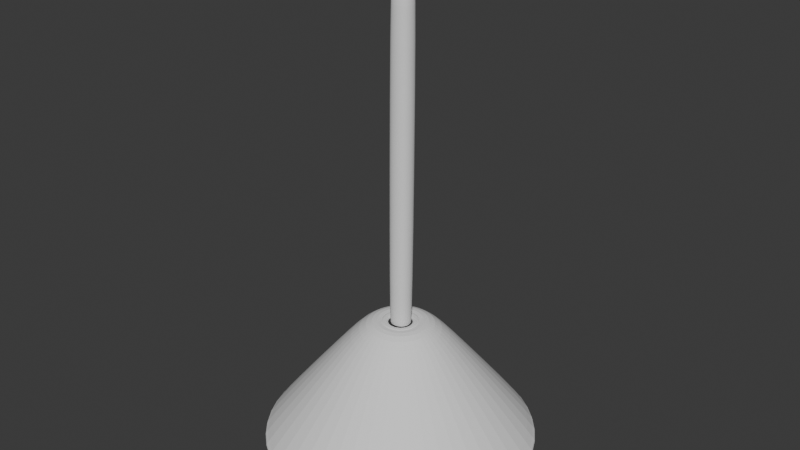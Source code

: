 # Source: light_1_type.blend  (saved by Blender 4.0.36; exported with 4.5.12 LTS)
import bpy
from mathutils import Matrix  # noqa: F401  (used for matrix-valued properties, if any)

bpy.ops.wm.read_factory_settings(use_empty=True)
scene = bpy.context.scene
scene.name = 'Scene'

# ---- collections
col_collection = bpy.data.collections.new('Collection'); scene.collection.children.link(col_collection)
col_laboratory = bpy.data.collections.new('laboratory'); col_collection.children.link(col_laboratory)
col_room = bpy.data.collections.new('room'); col_laboratory.children.link(col_room)

# ---- world
world_world = bpy.data.worlds.new('World'); scene.world = world_world
world_world.use_nodes = True; world_world.node_tree.nodes.clear()
_N = world_world.node_tree.nodes; _L = world_world.node_tree.links
n0 = _N.new('ShaderNodeOutputWorld'); n0.name = 'World Output'; n0.location = (300, 300)
n1 = _N.new('ShaderNodeBackground'); n1.name = 'Background'; n1.location = (10, 300)
n1.inputs[0].default_value = (0.05088, 0.05088, 0.05088, 1.0)
_L.new(n1.outputs[0], n0.inputs[0])
n0.is_active_output = True
world_world.color = (0.05088, 0.05088, 0.05088)
world_world.use_sun_shadow = False
world_world.sun_shadow_jitter_overblur = 0.0

# ---- meshes
me_015 = bpy.data.meshes.new('Окружность.015')
me_015.from_pydata([(0.4257, 16.33, -5.868), (-0.1629, 16.18, -5.868), (-0.5938, 15.74, -5.868), (-0.7515, 15.16, -5.868), (-0.5938, 14.57, -5.868), (-0.1629, 14.14, -5.868), (0.4257, 13.98, -5.868), (1.014, 14.14, -5.868), (1.445, 14.57, -5.868), (1.603, 15.16, -5.868), (1.445, 15.74, -5.868), (1.014, 16.18, -5.868), (0.4257, 16.33, -5.868), (-0.1629, 16.18, -5.868), (-0.5938, 15.74, -5.868), (-0.7515, 15.16, -5.868), (-0.5938, 14.57, -5.868), (-0.1629, 14.14, -5.868), (0.4257, 13.98, -5.868), (1.014, 14.14, -5.868), (1.445, 14.57, -5.868), (1.603, 15.16, -5.868), (1.445, 15.74, -5.868), (1.014, 16.18, -5.868), (0.2973, 15.38, -6.917), (0.4257, 15.41, -6.917), (0.2032, 15.28, -6.917), (0.1688, 15.16, -6.917), (0.2032, 15.03, -6.917), (0.2973, 14.93, -6.917), (0.4257, 14.9, -6.917), (0.5542, 14.93, -6.917), (0.6483, 15.03, -6.917), (0.6827, 15.16, -6.917), (0.6483, 15.28, -6.917), (0.5542, 15.38, -6.917), (0.2973, 15.38, -6.917), (0.4257, 15.41, -6.917), (0.2032, 15.28, -6.917), (0.1688, 15.16, -6.917), (0.2032, 15.03, -6.917), (0.2973, 14.93, -6.917), (0.4257, 14.9, -6.917), (0.5542, 14.93, -6.917), (0.6483, 15.03, -6.917), (0.6827, 15.16, -6.917), (0.6483, 15.28, -6.917), (0.5542, 15.38, -6.917), (0.3833, 15.23, -6.917), (0.4257, 15.24, -6.917), (0.3523, 15.2, -6.917), (0.3409, 15.16, -6.917), (0.3523, 15.11, -6.917), (0.3833, 15.08, -6.917), (0.4257, 15.07, -6.917), (0.4682, 15.08, -6.917), (0.4992, 15.11, -6.917), (0.5106, 15.16, -6.917), (0.4992, 15.2, -6.917), (0.4682, 15.23, -6.917), (0.3759, 15.24, -6.871), (0.4257, 15.26, -6.871), (0.3395, 15.21, -6.871), (0.3261, 15.16, -6.871), (0.3395, 15.11, -6.871), (0.3759, 15.07, -6.871), (0.4257, 15.06, -6.871), (0.4756, 15.07, -6.871), (0.512, 15.11, -6.871), (0.5254, 15.16, -6.871), (0.512, 15.21, -6.871), (0.4756, 15.24, -6.871), (0.68, 14.72, -6.63), (0.8661, 14.9, -6.63), (0.4257, 15.66, -6.63), (0.1715, 15.6, -6.63), (0.9343, 15.16, -6.63), (-0.01464, 15.41, -6.63), (0.8661, 15.41, -6.63), (-0.08277, 15.16, -6.63), (0.68, 15.6, -6.63), (-0.01464, 14.9, -6.63), (0.1715, 14.72, -6.63), (0.4257, 14.65, -6.63), (0.3806, 15.23, -6.778), (0.4276, 15.24, -6.778), (0.3462, 15.2, -6.778), (0.3336, 15.15, -6.778), (0.3462, 15.1, -6.778), (0.3806, 15.07, -6.778), (0.4276, 15.06, -6.778), (0.4747, 15.07, -6.778), (0.5091, 15.1, -6.778), (0.5217, 15.15, -6.778), (0.5091, 15.2, -6.778), (0.4747, 15.23, -6.778), (0.3593, 15.23, -9.635), (0.4063, 15.24, -9.635), (0.3249, 15.2, -9.635), (0.3123, 15.15, -9.635), (0.3249, 15.1, -9.635), (0.3593, 15.07, -9.635), (0.4063, 15.06, -9.635), (0.4534, 15.07, -9.635), (0.4878, 15.1, -9.635), (0.5004, 15.15, -9.635), (0.4878, 15.2, -9.635), (0.4534, 15.23, -9.635)], [], [(6, 18, 19, 7), (3, 15, 16, 4), (10, 22, 23, 11), (0, 12, 13, 1), (7, 19, 20, 8), (4, 16, 17, 5), (11, 23, 12, 0), (1, 13, 14, 2), (8, 20, 21, 9), (5, 17, 18, 6), (2, 14, 15, 3), (9, 21, 22, 10), (33, 34, 58, 57), (41, 40, 64, 65), (24, 26, 50, 48), (37, 47, 71, 61), (32, 33, 57, 56), (40, 39, 63, 64), (25, 24, 48, 49), (47, 46, 70, 71), (31, 32, 56, 55), (39, 38, 62, 63), (46, 45, 69, 70), (30, 31, 55, 54), (11, 0, 25, 35), (4, 5, 29, 28), (73, 72, 43, 44), (75, 74, 37, 36), (5, 6, 30, 29), (76, 73, 44, 45), (77, 75, 36, 38), (6, 7, 31, 30), (78, 76, 45, 46), (79, 77, 38, 39), (7, 8, 32, 31), (80, 78, 46, 47), (0, 1, 24, 25), (81, 79, 39, 40), (8, 9, 33, 32), (74, 80, 47, 37), (1, 2, 26, 24), (82, 81, 40, 41), (9, 10, 34, 33), (2, 3, 27, 26), (83, 82, 41, 42), (10, 11, 35, 34), (3, 4, 28, 27), (72, 83, 42, 43), (54, 55, 67, 66), (51, 52, 64, 63), (58, 59, 71, 70), (49, 48, 60, 61), (55, 56, 68, 67), (52, 53, 65, 64), (59, 49, 61, 71), (48, 50, 62, 60), (56, 57, 69, 68), (53, 54, 66, 65), (50, 51, 63, 62), (57, 58, 70, 69), (26, 27, 51, 50), (42, 41, 65, 66), (34, 35, 59, 58), (27, 28, 52, 51), (43, 42, 66, 67), (35, 25, 49, 59), (28, 29, 53, 52), (44, 43, 67, 68), (36, 37, 61, 60), (29, 30, 54, 53), (45, 44, 68, 69), (38, 36, 60, 62), (19, 18, 83, 72), (18, 17, 82, 83), (17, 16, 81, 82), (12, 23, 80, 74), (16, 15, 79, 81), (23, 22, 78, 80), (15, 14, 77, 79), (22, 21, 76, 78), (14, 13, 75, 77), (21, 20, 73, 76), (13, 12, 74, 75), (20, 19, 72, 73), (89, 90, 102, 101), (86, 87, 99, 98), (93, 94, 106, 105), (90, 91, 103, 102), (87, 88, 100, 99), (94, 95, 107, 106), (85, 84, 96, 97), (91, 92, 104, 103), (88, 89, 101, 100), (95, 85, 97, 107), (84, 86, 98, 96), (92, 93, 105, 104)])
_uv = me_015.uv_layers.new(name='UVКарта')
_uv.uv.foreach_set('vector', [0.0, 0.0, 0.0, 0.0, 0.0, 0.0, 0.0, 0.0, 0.0, 0.0, 0.0, 0.0, 0.0, 0.0, 0.0, 0.0, 0.0, 0.0, 0.0, 0.0, 0.0, 0.0, 0.0, 0.0, 0.0, 0.0, 0.0, 0.0, 0.0, 0.0, 0.0, 0.0, 0.0, 0.0, 0.0, 0.0, 0.0, 0.0, 0.0, 0.0, 0.0, 0.0, 0.0, 0.0, 0.0, 0.0, 0.0, 0.0, 0.0, 0.0, 0.0, 0.0, 0.0, 0.0, 0.0, 0.0, 0.0, 0.0, 0.0, 0.0, 0.0, 0.0, 0.0, 0.0, 0.0, 0.0, 0.0, 0.0, 0.0, 0.0, 0.0, 0.0, 0.0, 0.0, 0.0, 0.0, 0.0, 0.0, 0.0, 0.0, 0.0, 0.0, 0.0, 0.0, 0.0, 0.0, 0.0, 0.0, 0.0, 0.0, 0.0, 0.0, 0.0, 0.0, 0.0, 0.0, 0.0, 0.0, 0.0, 0.0, 0.0, 0.0, 0.0, 0.0, 0.0, 0.0, 0.0, 0.0, 0.0, 0.0, 0.0, 0.0, 0.0, 0.0, 0.0, 0.0, 0.0, 0.0, 0.0, 0.0, 0.0, 0.0, 0.0, 0.0, 0.0, 0.0, 0.0, 0.0, 0.0, 0.0, 0.0, 0.0, 0.0, 0.0, 0.0, 0.0, 0.0, 0.0, 0.0, 0.0, 0.0, 0.0, 0.0, 0.0, 0.0, 0.0, 0.0, 0.0, 0.0, 0.0, 0.0, 0.0, 0.0, 0.0, 0.0, 0.0, 0.0, 0.0, 0.0, 0.0, 0.0, 0.0, 0.0, 0.0, 0.0, 0.0, 0.0, 0.0, 0.0, 0.0, 0.0, 0.0, 0.0, 0.0, 0.0, 0.0, 0.0, 0.0, 0.0, 0.0, 0.0, 0.0, 0.0, 0.0, 0.0, 0.0, 0.0, 0.0, 0.0, 0.0, 0.0, 0.0, 0.0, 0.0, 0.0, 0.0, 0.0, 0.0, 0.0, 0.0, 0.0, 0.0, 0.0, 0.0, 0.0, 0.0, 0.0, 0.0, 0.0, 0.0, 0.0, 0.0, 0.0, 0.0, 0.0, 0.0, 0.0, 0.0, 0.0, 0.0, 0.0, 0.0, 0.0, 0.0, 0.0, 0.0, 0.0, 0.0, 0.0, 0.0, 0.0, 0.0, 0.0, 0.0, 0.0, 0.0, 0.0, 0.0, 0.0, 0.0, 0.0, 0.0, 0.0, 0.0, 0.0, 0.0, 0.0, 0.0, 0.0, 0.0, 0.0, 0.0, 0.0, 0.0, 0.0, 0.0, 0.0, 0.0, 0.0, 0.0, 0.0, 0.0, 0.0, 0.0, 0.0, 0.0, 0.0, 0.0, 0.0, 0.0, 0.0, 0.0, 0.0, 0.0, 0.0, 0.0, 0.0, 0.0, 0.0, 0.0, 0.0, 0.0, 0.0, 0.0, 0.0, 0.0, 0.0, 0.0, 0.0, 0.0, 0.0, 0.0, 0.0, 0.0, 0.0, 0.0, 0.0, 0.0, 0.0, 0.0, 0.0, 0.0, 0.0, 0.0, 0.0, 0.0, 0.0, 0.0, 0.0, 0.0, 0.0, 0.0, 0.0, 0.0, 0.0, 0.0, 0.0, 0.0, 0.0, 0.0, 0.0, 0.0, 0.0, 0.0, 0.0, 0.0, 0.0, 0.0, 0.0, 0.0, 0.0, 0.0, 0.0, 0.0, 0.0, 0.0, 0.0, 0.0, 0.0, 0.0, 0.0, 0.0, 0.0, 0.0, 0.0, 0.0, 0.0, 0.0, 0.0, 0.0, 0.0, 0.0, 0.0, 0.0, 0.0, 0.0, 0.0, 0.0, 0.0, 0.0, 0.0, 0.0, 0.0, 0.0, 0.0, 0.0, 0.0, 0.0, 0.0, 0.0, 0.0, 0.0, 0.0, 0.0, 0.0, 0.0, 0.0, 0.0, 0.0, 0.0, 0.0, 0.0, 0.0, 0.0, 0.0, 0.0, 0.0, 0.0, 0.0, 0.0, 0.0, 0.0, 0.0, 0.0, 0.0, 0.0, 0.0, 0.0, 0.0, 0.0, 0.0, 0.0, 0.0, 0.0, 0.0, 0.0, 0.0, 0.0, 0.0, 0.0, 0.0, 0.0, 0.0, 0.0, 0.0, 0.0, 0.0, 0.0, 0.0, 0.0, 0.0, 0.0, 0.0, 0.0, 0.0, 0.0, 0.0, 0.0, 0.0, 0.0, 0.0, 0.0, 0.0, 0.0, 0.0, 0.0, 0.0, 0.0, 0.0, 0.0, 0.0, 0.0, 0.0, 0.0, 0.0, 0.0, 0.0, 0.0, 0.0, 0.0, 0.0, 0.0, 0.0, 0.0, 0.0, 0.0, 0.0, 0.0, 0.0, 0.0, 0.0, 0.0, 0.0, 0.0, 0.0, 0.0, 0.0, 0.0, 0.0, 0.0, 0.0, 0.0, 0.0, 0.0, 0.0, 0.0, 0.0, 0.0, 0.0, 0.0, 0.0, 0.0, 0.0, 0.0, 0.0, 0.0, 0.0, 0.0, 0.0, 0.0, 0.0, 0.0, 0.0, 0.0, 0.0, 0.0, 0.0, 0.0, 0.0, 0.0, 0.0, 0.0, 0.0, 0.0, 0.0, 0.0, 0.0, 0.0, 0.0, 0.0, 0.0, 0.0, 0.0, 0.0, 0.0, 0.0, 0.0, 0.0, 0.0, 0.0, 0.0, 0.0, 0.0, 0.0, 0.0, 0.0, 0.0, 0.0, 0.0, 0.0, 0.0, 0.0, 0.0, 0.0, 0.0, 0.0, 0.0, 0.0, 0.0, 0.0, 0.0, 0.0, 0.0, 0.0, 0.0, 0.0, 0.0, 0.0, 0.0, 0.0, 0.0, 0.0, 0.0, 0.0, 0.0, 0.0, 0.0, 0.0, 0.0, 0.0, 0.0, 0.0, 0.0, 0.0, 0.0, 0.0, 0.0, 0.0, 0.0, 0.0, 0.0, 0.0, 0.0, 0.0, 0.0, 0.0, 0.0, 0.0, 0.0, 0.0, 0.0, 0.0, 0.0, 0.0, 0.0, 0.0, 0.0, 0.0, 0.0, 0.0, 0.0, 0.0, 0.0, 0.0, 0.0, 0.0, 0.0, 0.0, 0.0, 0.0, 0.0, 0.0, 0.0, 0.0, 0.0, 0.0, 0.0, 0.0, 0.0, 0.0, 0.0, 0.0, 0.0, 0.0, 0.0, 0.0, 0.0, 0.0, 0.0, 0.0, 0.0, 0.0, 0.0, 0.0, 0.0, 0.0, 0.0, 0.0, 0.0, 0.0, 0.0, 0.0, 0.0, 0.0, 0.0, 0.0, 0.0, 0.0, 0.0, 0.0, 0.0, 0.0, 0.0, 0.0, 0.0, 0.0, 0.0, 0.0, 0.0, 0.0, 0.0, 0.0, 0.0, 0.0, 0.0, 0.0, 0.0, 0.0, 0.0, 0.0, 0.0, 0.0, 0.0, 0.0, 0.0, 0.0, 0.0, 0.0, 0.0, 0.0, 0.0, 0.0, 0.0, 0.0, 0.0, 0.0, 0.0, 0.0, 0.0, 0.0, 0.0, 0.0, 0.0, 0.0, 0.0, 0.0, 0.0, 0.0, 0.0, 0.0, 0.0, 0.0, 0.0, 0.0, 0.0, 0.0, 0.0, 0.0, 0.0, 0.0, 0.0, 0.0, 0.0, 0.0, 0.0, 0.0, 0.0, 0.0, 0.0, 0.0, 0.0, 0.0, 0.0, 0.0, 0.0, 0.0, 0.0, 0.0, 0.0, 0.0, 0.0, 0.0, 0.0, 0.0, 0.0, 0.0, 0.0, 0.0, 0.0, 0.0, 0.0, 0.0, 0.0, 0.0, 0.0, 0.0, 0.0, 0.0, 0.0, 0.0, 0.0, 0.0, 0.0, 0.0, 0.0, 0.0, 0.0, 0.0, 0.0, 0.0, 0.0, 0.0, 0.0, 0.0, 0.0, 0.0, 0.0, 0.0, 0.0, 0.0, 0.0, 0.0, 0.0, 0.0, 0.0, 0.0, 0.0, 0.0])
me_015.update()

# ---- objects
ob_lamp = bpy.data.objects.new('Lamp', me_015)

# ---- transforms, parenting, visibility, modifiers, constraints
ob_lamp.location = (-11.92, 57.99, 38.87)
ob_lamp.scale = (-12.08, -12.08, -12.08)
_m = ob_lamp.modifiers.new('Объёмность', 'SOLIDIFY')
_m.thickness = 0.024
_m.offset = 1.0
_m = ob_lamp.modifiers.new('Subdivision', 'SUBSURF')

# ---- collection membership
col_laboratory.objects.link(ob_lamp)

# ---- scene / render settings (as saved in the file)
scene.frame_start = 1; scene.frame_end = 250; scene.frame_set(183)
scene.render.engine = 'BLENDER_EEVEE_NEXT'
scene.cycles.sampling_pattern = 'TABULATED_SOBOL'
bpy.context.view_layer.update()

# ---- added for rendering (the .blend has no active camera and no usable light): camera, sun
cam_auto = bpy.data.cameras.new('AutoCamera')
cam_auto.lens = 50.0
cam_auto.sensor_width = 36.0
cam_auto.clip_end = 1000.0
ob_auto_camera = bpy.data.objects.new('AutoCamera', cam_auto)
scene.collection.objects.link(ob_auto_camera)
ob_auto_camera.location = (39.757, -193.346, 177.865)
ob_auto_camera.rotation_euler = (1.09748, -7.21219e-08, 0.694738)
scene.camera = ob_auto_camera
light_auto_sun = bpy.data.lights.new('AutoSun', 'SUN')
light_auto_sun.energy = 3.0
light_auto_sun.angle = 0.0523599
ob_auto_sun = bpy.data.objects.new('AutoSun', light_auto_sun)
scene.collection.objects.link(ob_auto_sun)
ob_auto_sun.rotation_euler = (0.872665, 0.174533, 0.523599)
bpy.context.view_layer.update()
